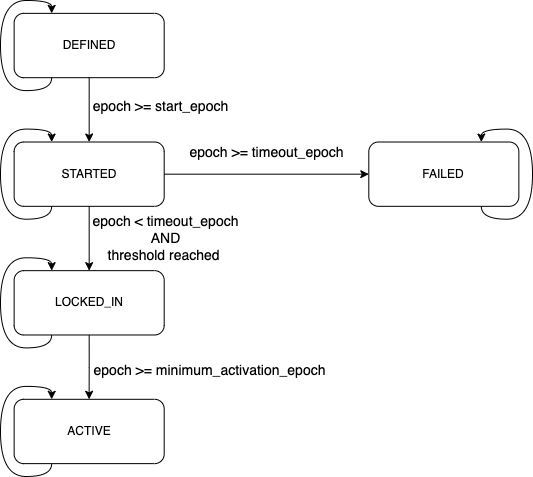

The diagram above was exported from draw.io. Its source (the exported page's mxGraphModel, read from the mxfile embedded in the PNG):
<mxGraphModel dx="931" dy="528" grid="1" gridSize="14" guides="1" tooltips="1" connect="1" arrows="1" fold="1" page="1" pageScale="1" pageWidth="827" pageHeight="1169" math="0" shadow="0">
  <root>
    <mxCell id="0" />
    <mxCell id="1" parent="0" />
    <mxCell id="rR-51sCP9sRzlsJ6e0Qb-29" value="" style="group" vertex="1" connectable="0" parent="1">
      <mxGeometry x="148" y="84" width="532" height="476" as="geometry" />
    </mxCell>
    <mxCell id="rR-51sCP9sRzlsJ6e0Qb-14" style="edgeStyle=orthogonalEdgeStyle;rounded=1;orthogonalLoop=1;jettySize=auto;html=1;exitX=0.25;exitY=1;exitDx=0;exitDy=0;entryX=0.25;entryY=0;entryDx=0;entryDy=0;curved=1;" edge="1" parent="rR-51sCP9sRzlsJ6e0Qb-29" source="rR-51sCP9sRzlsJ6e0Qb-1" target="rR-51sCP9sRzlsJ6e0Qb-1">
      <mxGeometry relative="1" as="geometry">
        <mxPoint x="51.83589743589743" as="targetPoint" />
        <Array as="points">
          <mxPoint x="51.83589743589743" y="90.05405405405405" />
          <mxPoint y="90.05405405405405" />
          <mxPoint />
          <mxPoint x="51.83589743589743" />
        </Array>
      </mxGeometry>
    </mxCell>
    <mxCell id="rR-51sCP9sRzlsJ6e0Qb-1" value="DEFINED" style="rounded=1;whiteSpace=wrap;html=1;" vertex="1" parent="rR-51sCP9sRzlsJ6e0Qb-29">
      <mxGeometry x="13.64102564102564" y="12.864864864864863" width="150.05128205128207" height="64.32432432432432" as="geometry" />
    </mxCell>
    <mxCell id="rR-51sCP9sRzlsJ6e0Qb-17" style="edgeStyle=orthogonalEdgeStyle;rounded=1;orthogonalLoop=1;jettySize=auto;html=1;exitX=0.25;exitY=1;exitDx=0;exitDy=0;entryX=0.25;entryY=0;entryDx=0;entryDy=0;curved=1;" edge="1" parent="rR-51sCP9sRzlsJ6e0Qb-29" source="rR-51sCP9sRzlsJ6e0Qb-2" target="rR-51sCP9sRzlsJ6e0Qb-2">
      <mxGeometry relative="1" as="geometry">
        <mxPoint x="51.83589743589743" y="128.64864864864865" as="targetPoint" />
        <Array as="points">
          <mxPoint x="51.83589743589743" y="218.7027027027027" />
          <mxPoint y="218.7027027027027" />
          <mxPoint y="128.64864864864865" />
          <mxPoint x="51.83589743589743" y="128.64864864864865" />
        </Array>
      </mxGeometry>
    </mxCell>
    <mxCell id="rR-51sCP9sRzlsJ6e0Qb-2" value="STARTED" style="rounded=1;whiteSpace=wrap;html=1;" vertex="1" parent="rR-51sCP9sRzlsJ6e0Qb-29">
      <mxGeometry x="13.64102564102564" y="141.51351351351352" width="150.05128205128207" height="64.32432432432432" as="geometry" />
    </mxCell>
    <mxCell id="rR-51sCP9sRzlsJ6e0Qb-15" style="edgeStyle=orthogonalEdgeStyle;rounded=1;orthogonalLoop=1;jettySize=auto;html=1;exitX=0.5;exitY=1;exitDx=0;exitDy=0;entryX=0.5;entryY=0;entryDx=0;entryDy=0;curved=1;" edge="1" parent="rR-51sCP9sRzlsJ6e0Qb-29" source="rR-51sCP9sRzlsJ6e0Qb-1" target="rR-51sCP9sRzlsJ6e0Qb-2">
      <mxGeometry relative="1" as="geometry" />
    </mxCell>
    <mxCell id="rR-51sCP9sRzlsJ6e0Qb-25" style="edgeStyle=orthogonalEdgeStyle;rounded=1;orthogonalLoop=1;jettySize=auto;html=1;exitX=0.25;exitY=1;exitDx=0;exitDy=0;entryX=0.25;entryY=0;entryDx=0;entryDy=0;curved=1;" edge="1" parent="rR-51sCP9sRzlsJ6e0Qb-29" source="rR-51sCP9sRzlsJ6e0Qb-3" target="rR-51sCP9sRzlsJ6e0Qb-3">
      <mxGeometry relative="1" as="geometry">
        <mxPoint x="51.83589743589743" y="257.2972972972973" as="targetPoint" />
        <Array as="points">
          <mxPoint x="51.83589743589743" y="347.35135135135135" />
          <mxPoint y="347.35135135135135" />
          <mxPoint y="257.2972972972973" />
          <mxPoint x="51.83589743589743" y="257.2972972972973" />
        </Array>
      </mxGeometry>
    </mxCell>
    <mxCell id="rR-51sCP9sRzlsJ6e0Qb-3" value="LOCKED_IN" style="rounded=1;whiteSpace=wrap;html=1;" vertex="1" parent="rR-51sCP9sRzlsJ6e0Qb-29">
      <mxGeometry x="13.64102564102564" y="270.16216216216213" width="150.05128205128207" height="64.32432432432432" as="geometry" />
    </mxCell>
    <mxCell id="rR-51sCP9sRzlsJ6e0Qb-18" style="edgeStyle=orthogonalEdgeStyle;rounded=1;orthogonalLoop=1;jettySize=auto;html=1;exitX=0.5;exitY=1;exitDx=0;exitDy=0;entryX=0.5;entryY=0;entryDx=0;entryDy=0;curved=1;" edge="1" parent="rR-51sCP9sRzlsJ6e0Qb-29" source="rR-51sCP9sRzlsJ6e0Qb-2" target="rR-51sCP9sRzlsJ6e0Qb-3">
      <mxGeometry relative="1" as="geometry" />
    </mxCell>
    <mxCell id="rR-51sCP9sRzlsJ6e0Qb-21" style="edgeStyle=orthogonalEdgeStyle;rounded=1;orthogonalLoop=1;jettySize=auto;html=1;exitX=0.25;exitY=1;exitDx=0;exitDy=0;entryX=0.25;entryY=0;entryDx=0;entryDy=0;curved=1;" edge="1" parent="rR-51sCP9sRzlsJ6e0Qb-29" source="rR-51sCP9sRzlsJ6e0Qb-4" target="rR-51sCP9sRzlsJ6e0Qb-4">
      <mxGeometry relative="1" as="geometry">
        <mxPoint x="51.83589743589743" y="385.94594594594594" as="targetPoint" />
        <Array as="points">
          <mxPoint x="51.83589743589743" y="476" />
          <mxPoint y="476" />
          <mxPoint y="385.94594594594594" />
          <mxPoint x="51.83589743589743" y="385.94594594594594" />
        </Array>
      </mxGeometry>
    </mxCell>
    <mxCell id="rR-51sCP9sRzlsJ6e0Qb-4" value="ACTIVE" style="rounded=1;whiteSpace=wrap;html=1;" vertex="1" parent="rR-51sCP9sRzlsJ6e0Qb-29">
      <mxGeometry x="13.64102564102564" y="398.81081081081084" width="150.05128205128207" height="64.32432432432432" as="geometry" />
    </mxCell>
    <mxCell id="rR-51sCP9sRzlsJ6e0Qb-20" style="edgeStyle=orthogonalEdgeStyle;rounded=1;orthogonalLoop=1;jettySize=auto;html=1;exitX=0.5;exitY=1;exitDx=0;exitDy=0;curved=1;" edge="1" parent="rR-51sCP9sRzlsJ6e0Qb-29" source="rR-51sCP9sRzlsJ6e0Qb-3" target="rR-51sCP9sRzlsJ6e0Qb-4">
      <mxGeometry relative="1" as="geometry" />
    </mxCell>
    <mxCell id="rR-51sCP9sRzlsJ6e0Qb-27" style="edgeStyle=orthogonalEdgeStyle;rounded=1;orthogonalLoop=1;jettySize=auto;html=1;exitX=0.75;exitY=1;exitDx=0;exitDy=0;entryX=0.75;entryY=0;entryDx=0;entryDy=0;curved=1;" edge="1" parent="rR-51sCP9sRzlsJ6e0Qb-29" source="rR-51sCP9sRzlsJ6e0Qb-6" target="rR-51sCP9sRzlsJ6e0Qb-6">
      <mxGeometry relative="1" as="geometry">
        <mxPoint x="481.5282051282052" y="128.64864864864865" as="targetPoint" />
        <Array as="points">
          <mxPoint x="481.5282051282052" y="218.7027027027027" />
          <mxPoint x="532" y="218.7027027027027" />
          <mxPoint x="532" y="128.64864864864865" />
          <mxPoint x="481.5282051282052" y="128.64864864864865" />
        </Array>
      </mxGeometry>
    </mxCell>
    <mxCell id="rR-51sCP9sRzlsJ6e0Qb-6" value="FAILED" style="rounded=1;whiteSpace=wrap;html=1;" vertex="1" parent="rR-51sCP9sRzlsJ6e0Qb-29">
      <mxGeometry x="368.30769230769226" y="141.51351351351352" width="150.05128205128207" height="64.32432432432432" as="geometry" />
    </mxCell>
    <mxCell id="rR-51sCP9sRzlsJ6e0Qb-26" style="edgeStyle=orthogonalEdgeStyle;rounded=1;orthogonalLoop=1;jettySize=auto;html=1;exitX=1;exitY=0.5;exitDx=0;exitDy=0;entryX=0;entryY=0.5;entryDx=0;entryDy=0;curved=1;" edge="1" parent="rR-51sCP9sRzlsJ6e0Qb-29" source="rR-51sCP9sRzlsJ6e0Qb-2" target="rR-51sCP9sRzlsJ6e0Qb-6">
      <mxGeometry relative="1" as="geometry" />
    </mxCell>
    <mxCell id="rR-51sCP9sRzlsJ6e0Qb-16" value="epoch &amp;gt;= start_epoch" style="text;html=1;align=center;verticalAlign=middle;resizable=0;points=[];autosize=1;strokeColor=none;fillColor=none;rounded=1;fontSize=14;" vertex="1" parent="rR-51sCP9sRzlsJ6e0Qb-29">
      <mxGeometry x="83.48615384615385" y="92.48648648648648" width="154" height="28" as="geometry" />
    </mxCell>
    <mxCell id="rR-51sCP9sRzlsJ6e0Qb-19" value="&lt;font style=&quot;font-size: 14px;&quot;&gt;epoch &amp;lt; timeout_epoch&lt;br&gt;&amp;nbsp;AND &lt;br&gt;threshold reached&amp;nbsp;&lt;/font&gt;" style="text;html=1;align=center;verticalAlign=middle;resizable=0;points=[];autosize=1;strokeColor=none;fillColor=none;rounded=1;" vertex="1" parent="rR-51sCP9sRzlsJ6e0Qb-29">
      <mxGeometry x="81.48615384615385" y="209.9978378378378" width="168" height="56" as="geometry" />
    </mxCell>
    <mxCell id="rR-51sCP9sRzlsJ6e0Qb-22" value="&lt;font style=&quot;font-size: 14px;&quot;&gt;epoch &amp;gt;=&amp;nbsp;minimum_activation_epoch&lt;/font&gt;" style="text;html=1;align=center;verticalAlign=middle;resizable=0;points=[];autosize=1;strokeColor=none;fillColor=none;rounded=1;" vertex="1" parent="rR-51sCP9sRzlsJ6e0Qb-29">
      <mxGeometry x="83.48717948717949" y="356.2162162162162" width="252" height="28" as="geometry" />
    </mxCell>
    <mxCell id="rR-51sCP9sRzlsJ6e0Qb-28" value="epoch &amp;gt;= timeout_epoch" style="text;html=1;align=center;verticalAlign=middle;resizable=0;points=[];autosize=1;strokeColor=none;fillColor=none;rounded=1;fontSize=14;" vertex="1" parent="rR-51sCP9sRzlsJ6e0Qb-29">
      <mxGeometry x="175.0023076923077" y="137.51351351351352" width="182" height="28" as="geometry" />
    </mxCell>
  </root>
</mxGraphModel>